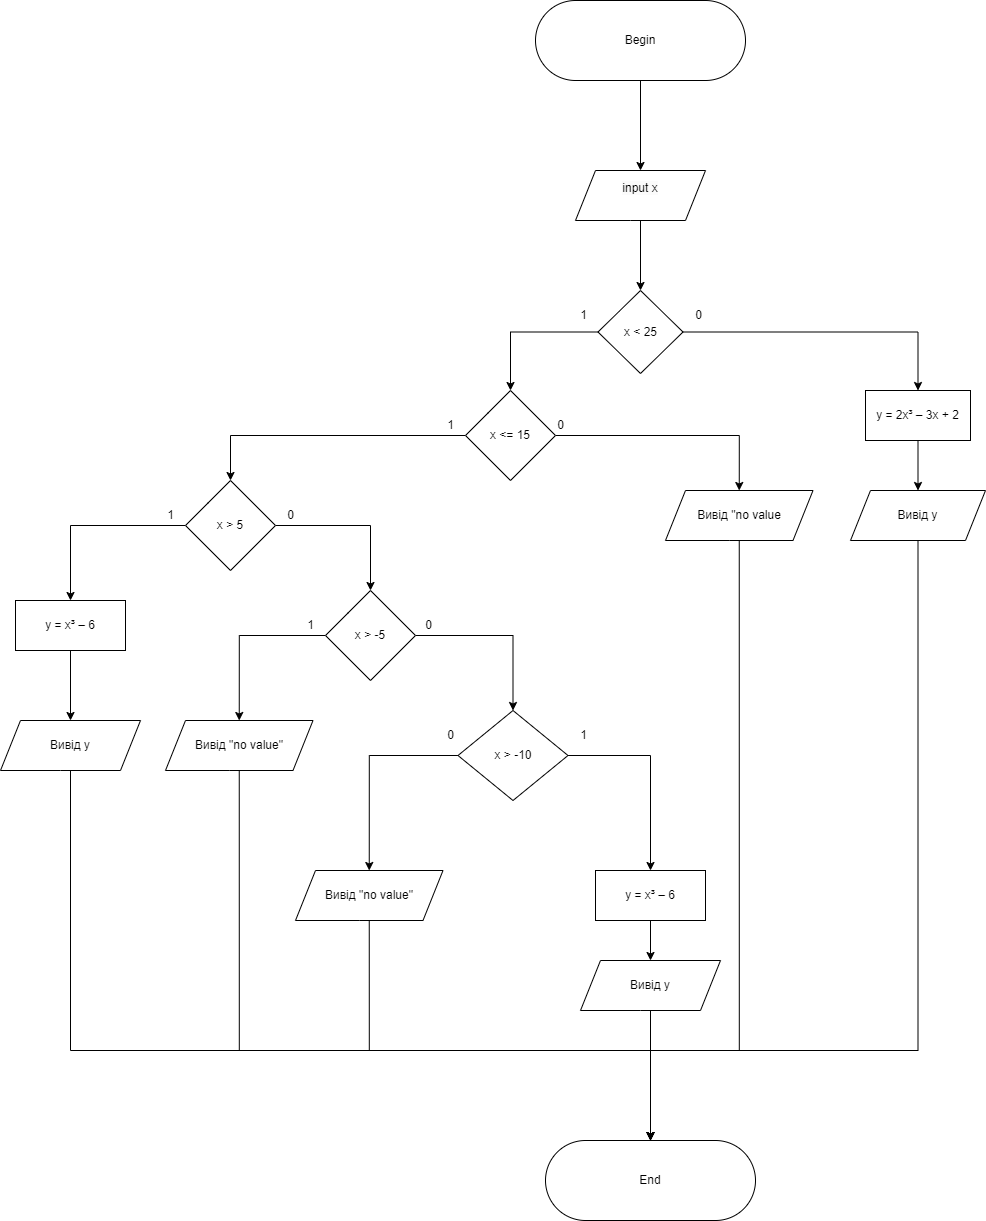

The diagram above was exported from draw.io. Its source (the exported page's mxGraphModel, read from the mxfile embedded in the PNG):
<mxGraphModel dx="2868" dy="1084" grid="1" gridSize="10" guides="1" tooltips="1" connect="1" arrows="1" fold="1" page="1" pageScale="1" pageWidth="850" pageHeight="1100" math="0" shadow="0">
  <root>
    <mxCell id="0" />
    <mxCell id="1" parent="0" />
    <mxCell id="QYfmIqn0VEfUrAXzZHGp-3" value="" style="edgeStyle=orthogonalEdgeStyle;rounded=0;orthogonalLoop=1;jettySize=auto;html=1;entryX=0.5;entryY=0;entryDx=0;entryDy=0;" parent="1" source="QYfmIqn0VEfUrAXzZHGp-1" target="QYfmIqn0VEfUrAXzZHGp-6" edge="1">
      <mxGeometry relative="1" as="geometry">
        <mxPoint x="475" y="210" as="targetPoint" />
      </mxGeometry>
    </mxCell>
    <mxCell id="QYfmIqn0VEfUrAXzZHGp-1" value="Begin" style="rounded=1;whiteSpace=wrap;html=1;arcSize=50;" parent="1" vertex="1">
      <mxGeometry x="370" y="70" width="210" height="80" as="geometry" />
    </mxCell>
    <mxCell id="QYfmIqn0VEfUrAXzZHGp-5" value="End" style="rounded=1;whiteSpace=wrap;html=1;arcSize=50;" parent="1" vertex="1">
      <mxGeometry x="380" y="1210" width="210" height="80" as="geometry" />
    </mxCell>
    <mxCell id="QYfmIqn0VEfUrAXzZHGp-9" value="" style="edgeStyle=orthogonalEdgeStyle;rounded=0;orthogonalLoop=1;jettySize=auto;html=1;" parent="1" source="QYfmIqn0VEfUrAXzZHGp-6" target="QYfmIqn0VEfUrAXzZHGp-8" edge="1">
      <mxGeometry relative="1" as="geometry" />
    </mxCell>
    <mxCell id="QYfmIqn0VEfUrAXzZHGp-6" value="&#10;&lt;span style=&quot;color: rgb(0, 0, 0); font-family: Helvetica; font-size: 12px; font-style: normal; font-variant-ligatures: normal; font-variant-caps: normal; font-weight: 400; letter-spacing: normal; orphans: 2; text-align: center; text-indent: 0px; text-transform: none; widows: 2; word-spacing: 0px; -webkit-text-stroke-width: 0px; background-color: rgb(251, 251, 251); text-decoration-thickness: initial; text-decoration-style: initial; text-decoration-color: initial; float: none; display: inline !important;&quot;&gt;input x&lt;/span&gt;&#10;&#10;" style="shape=parallelogram;perimeter=parallelogramPerimeter;whiteSpace=wrap;html=1;fixedSize=1;rounded=1;arcSize=0;" parent="1" vertex="1">
      <mxGeometry x="410" y="240" width="130" height="50" as="geometry" />
    </mxCell>
    <mxCell id="QYfmIqn0VEfUrAXzZHGp-11" value="" style="edgeStyle=orthogonalEdgeStyle;rounded=0;orthogonalLoop=1;jettySize=auto;html=1;entryX=0.5;entryY=0;entryDx=0;entryDy=0;" parent="1" source="QYfmIqn0VEfUrAXzZHGp-8" target="QYfmIqn0VEfUrAXzZHGp-12" edge="1">
      <mxGeometry relative="1" as="geometry">
        <mxPoint x="285" y="470" as="targetPoint" />
      </mxGeometry>
    </mxCell>
    <mxCell id="QYfmIqn0VEfUrAXzZHGp-16" value="" style="edgeStyle=orthogonalEdgeStyle;rounded=0;orthogonalLoop=1;jettySize=auto;html=1;" parent="1" source="QYfmIqn0VEfUrAXzZHGp-8" target="QYfmIqn0VEfUrAXzZHGp-15" edge="1">
      <mxGeometry relative="1" as="geometry" />
    </mxCell>
    <mxCell id="QYfmIqn0VEfUrAXzZHGp-8" value="x &amp;lt; 25" style="rhombus;whiteSpace=wrap;html=1;rounded=1;arcSize=0;" parent="1" vertex="1">
      <mxGeometry x="432.5" y="360" width="85" height="83" as="geometry" />
    </mxCell>
    <mxCell id="QYfmIqn0VEfUrAXzZHGp-22" value="" style="edgeStyle=orthogonalEdgeStyle;rounded=0;orthogonalLoop=1;jettySize=auto;html=1;entryX=0.5;entryY=0;entryDx=0;entryDy=0;" parent="1" source="QYfmIqn0VEfUrAXzZHGp-12" target="QYfmIqn0VEfUrAXzZHGp-24" edge="1">
      <mxGeometry relative="1" as="geometry">
        <mxPoint x="440" y="680" as="targetPoint" />
      </mxGeometry>
    </mxCell>
    <mxCell id="QYfmIqn0VEfUrAXzZHGp-44" style="edgeStyle=orthogonalEdgeStyle;rounded=0;orthogonalLoop=1;jettySize=auto;html=1;exitX=0;exitY=0.5;exitDx=0;exitDy=0;entryX=0.5;entryY=0;entryDx=0;entryDy=0;" parent="1" source="QYfmIqn0VEfUrAXzZHGp-12" target="QYfmIqn0VEfUrAXzZHGp-25" edge="1">
      <mxGeometry relative="1" as="geometry" />
    </mxCell>
    <mxCell id="QYfmIqn0VEfUrAXzZHGp-12" value="x &amp;lt;= 15" style="rhombus;whiteSpace=wrap;html=1;rounded=1;arcSize=0;" parent="1" vertex="1">
      <mxGeometry x="300" y="460" width="90" height="90" as="geometry" />
    </mxCell>
    <mxCell id="QYfmIqn0VEfUrAXzZHGp-13" value="1" style="text;html=1;align=center;verticalAlign=middle;resizable=0;points=[];autosize=1;strokeColor=none;fillColor=none;" parent="1" vertex="1">
      <mxGeometry x="402.5" y="370" width="30" height="30" as="geometry" />
    </mxCell>
    <mxCell id="QYfmIqn0VEfUrAXzZHGp-14" value="0" style="text;html=1;align=center;verticalAlign=middle;resizable=0;points=[];autosize=1;strokeColor=none;fillColor=none;" parent="1" vertex="1">
      <mxGeometry x="517.5" y="370" width="30" height="30" as="geometry" />
    </mxCell>
    <mxCell id="QYfmIqn0VEfUrAXzZHGp-18" value="" style="edgeStyle=orthogonalEdgeStyle;rounded=0;orthogonalLoop=1;jettySize=auto;html=1;" parent="1" source="QYfmIqn0VEfUrAXzZHGp-15" target="QYfmIqn0VEfUrAXzZHGp-17" edge="1">
      <mxGeometry relative="1" as="geometry" />
    </mxCell>
    <mxCell id="QYfmIqn0VEfUrAXzZHGp-15" value="y = 2x&lt;span id=&quot;docs-internal-guid-7211af02-7fff-24e9-0752-e9a42735ab20&quot;&gt;&lt;/span&gt;³&amp;nbsp;– 3x + 2 " style="whiteSpace=wrap;html=1;rounded=1;arcSize=0;" parent="1" vertex="1">
      <mxGeometry x="700" y="460" width="105" height="50" as="geometry" />
    </mxCell>
    <mxCell id="QYfmIqn0VEfUrAXzZHGp-66" style="edgeStyle=orthogonalEdgeStyle;rounded=0;orthogonalLoop=1;jettySize=auto;html=1;exitX=0.5;exitY=1;exitDx=0;exitDy=0;entryX=0.5;entryY=0;entryDx=0;entryDy=0;" parent="1" source="QYfmIqn0VEfUrAXzZHGp-17" target="QYfmIqn0VEfUrAXzZHGp-5" edge="1">
      <mxGeometry relative="1" as="geometry">
        <Array as="points">
          <mxPoint x="752" y="1120" />
          <mxPoint x="485" y="1120" />
        </Array>
      </mxGeometry>
    </mxCell>
    <mxCell id="QYfmIqn0VEfUrAXzZHGp-17" value="Вивід y" style="shape=parallelogram;perimeter=parallelogramPerimeter;whiteSpace=wrap;html=1;fixedSize=1;rounded=1;arcSize=0;" parent="1" vertex="1">
      <mxGeometry x="685" y="560" width="135" height="50" as="geometry" />
    </mxCell>
    <mxCell id="QYfmIqn0VEfUrAXzZHGp-20" value="0" style="text;html=1;align=center;verticalAlign=middle;resizable=0;points=[];autosize=1;strokeColor=none;fillColor=none;" parent="1" vertex="1">
      <mxGeometry x="380" y="480" width="30" height="30" as="geometry" />
    </mxCell>
    <mxCell id="QYfmIqn0VEfUrAXzZHGp-65" style="edgeStyle=orthogonalEdgeStyle;rounded=0;orthogonalLoop=1;jettySize=auto;html=1;exitX=0.5;exitY=1;exitDx=0;exitDy=0;entryX=0.5;entryY=0;entryDx=0;entryDy=0;" parent="1" source="QYfmIqn0VEfUrAXzZHGp-24" target="QYfmIqn0VEfUrAXzZHGp-5" edge="1">
      <mxGeometry relative="1" as="geometry">
        <Array as="points">
          <mxPoint x="574" y="1120" />
          <mxPoint x="485" y="1120" />
        </Array>
      </mxGeometry>
    </mxCell>
    <mxCell id="QYfmIqn0VEfUrAXzZHGp-24" value="Вивід &quot;no value" style="shape=parallelogram;perimeter=parallelogramPerimeter;whiteSpace=wrap;html=1;fixedSize=1;rounded=1;arcSize=0;" parent="1" vertex="1">
      <mxGeometry x="500" y="560" width="147.5" height="50" as="geometry" />
    </mxCell>
    <mxCell id="QYfmIqn0VEfUrAXzZHGp-36" value="" style="edgeStyle=orthogonalEdgeStyle;rounded=0;orthogonalLoop=1;jettySize=auto;html=1;entryX=0.5;entryY=0;entryDx=0;entryDy=0;" parent="1" source="QYfmIqn0VEfUrAXzZHGp-25" target="QYfmIqn0VEfUrAXzZHGp-33" edge="1">
      <mxGeometry relative="1" as="geometry">
        <mxPoint x="245" y="695" as="targetPoint" />
      </mxGeometry>
    </mxCell>
    <mxCell id="QYfmIqn0VEfUrAXzZHGp-38" value="" style="edgeStyle=orthogonalEdgeStyle;rounded=0;orthogonalLoop=1;jettySize=auto;html=1;entryX=0.5;entryY=0;entryDx=0;entryDy=0;" parent="1" source="QYfmIqn0VEfUrAXzZHGp-25" target="QYfmIqn0VEfUrAXzZHGp-27" edge="1">
      <mxGeometry relative="1" as="geometry" />
    </mxCell>
    <mxCell id="QYfmIqn0VEfUrAXzZHGp-25" value="x &amp;gt; 5" style="rhombus;whiteSpace=wrap;html=1;rounded=1;arcSize=0;" parent="1" vertex="1">
      <mxGeometry x="20" y="550" width="90" height="90" as="geometry" />
    </mxCell>
    <mxCell id="QYfmIqn0VEfUrAXzZHGp-40" value="" style="edgeStyle=orthogonalEdgeStyle;rounded=0;orthogonalLoop=1;jettySize=auto;html=1;entryX=0.5;entryY=0;entryDx=0;entryDy=0;" parent="1" source="QYfmIqn0VEfUrAXzZHGp-27" target="QYfmIqn0VEfUrAXzZHGp-28" edge="1">
      <mxGeometry relative="1" as="geometry">
        <mxPoint x="-230" y="800" as="targetPoint" />
      </mxGeometry>
    </mxCell>
    <mxCell id="QYfmIqn0VEfUrAXzZHGp-59" style="edgeStyle=orthogonalEdgeStyle;rounded=0;orthogonalLoop=1;jettySize=auto;html=1;exitX=0;exitY=0.5;exitDx=0;exitDy=0;entryX=0.5;entryY=0;entryDx=0;entryDy=0;" parent="1" source="QYfmIqn0VEfUrAXzZHGp-27" target="QYfmIqn0VEfUrAXzZHGp-51" edge="1">
      <mxGeometry relative="1" as="geometry" />
    </mxCell>
    <mxCell id="QYfmIqn0VEfUrAXzZHGp-27" value="x &amp;gt; -5" style="rhombus;whiteSpace=wrap;html=1;rounded=1;arcSize=0;" parent="1" vertex="1">
      <mxGeometry x="160" y="660" width="90" height="90" as="geometry" />
    </mxCell>
    <mxCell id="QYfmIqn0VEfUrAXzZHGp-57" style="edgeStyle=orthogonalEdgeStyle;rounded=0;orthogonalLoop=1;jettySize=auto;html=1;entryX=0.5;entryY=0;entryDx=0;entryDy=0;" parent="1" source="QYfmIqn0VEfUrAXzZHGp-28" target="QYfmIqn0VEfUrAXzZHGp-55" edge="1">
      <mxGeometry relative="1" as="geometry" />
    </mxCell>
    <mxCell id="QYfmIqn0VEfUrAXzZHGp-60" style="edgeStyle=orthogonalEdgeStyle;rounded=0;orthogonalLoop=1;jettySize=auto;html=1;exitX=0;exitY=0.5;exitDx=0;exitDy=0;entryX=0.5;entryY=0;entryDx=0;entryDy=0;" parent="1" source="QYfmIqn0VEfUrAXzZHGp-28" target="QYfmIqn0VEfUrAXzZHGp-52" edge="1">
      <mxGeometry relative="1" as="geometry" />
    </mxCell>
    <mxCell id="QYfmIqn0VEfUrAXzZHGp-28" value="x &amp;gt; -10" style="rhombus;whiteSpace=wrap;html=1;rounded=1;arcSize=0;" parent="1" vertex="1">
      <mxGeometry x="292.5" y="780" width="110" height="90" as="geometry" />
    </mxCell>
    <mxCell id="QYfmIqn0VEfUrAXzZHGp-29" value="0" style="text;html=1;align=center;verticalAlign=middle;resizable=0;points=[];autosize=1;strokeColor=none;fillColor=none;" parent="1" vertex="1">
      <mxGeometry x="110" y="570" width="30" height="30" as="geometry" />
    </mxCell>
    <mxCell id="QYfmIqn0VEfUrAXzZHGp-30" value="1" style="text;html=1;align=center;verticalAlign=middle;resizable=0;points=[];autosize=1;strokeColor=none;fillColor=none;" parent="1" vertex="1">
      <mxGeometry x="270" y="480" width="30" height="30" as="geometry" />
    </mxCell>
    <mxCell id="QYfmIqn0VEfUrAXzZHGp-32" value="1" style="text;html=1;align=center;verticalAlign=middle;resizable=0;points=[];autosize=1;strokeColor=none;fillColor=none;" parent="1" vertex="1">
      <mxGeometry x="-10" y="570" width="30" height="30" as="geometry" />
    </mxCell>
    <mxCell id="QYfmIqn0VEfUrAXzZHGp-37" value="" style="edgeStyle=orthogonalEdgeStyle;rounded=0;orthogonalLoop=1;jettySize=auto;html=1;" parent="1" source="QYfmIqn0VEfUrAXzZHGp-33" target="QYfmIqn0VEfUrAXzZHGp-34" edge="1">
      <mxGeometry relative="1" as="geometry" />
    </mxCell>
    <mxCell id="QYfmIqn0VEfUrAXzZHGp-33" value="y = x&lt;span id=&quot;docs-internal-guid-7211af02-7fff-24e9-0752-e9a42735ab20&quot;&gt;&lt;/span&gt;³&amp;nbsp;– 6" style="whiteSpace=wrap;html=1;rounded=1;arcSize=0;" parent="1" vertex="1">
      <mxGeometry x="-150" y="670" width="110" height="50" as="geometry" />
    </mxCell>
    <mxCell id="QYfmIqn0VEfUrAXzZHGp-63" style="edgeStyle=orthogonalEdgeStyle;rounded=0;orthogonalLoop=1;jettySize=auto;html=1;exitX=0.5;exitY=1;exitDx=0;exitDy=0;entryX=0.5;entryY=0;entryDx=0;entryDy=0;" parent="1" source="QYfmIqn0VEfUrAXzZHGp-34" target="QYfmIqn0VEfUrAXzZHGp-5" edge="1">
      <mxGeometry relative="1" as="geometry">
        <mxPoint x="430" y="1130" as="targetPoint" />
        <Array as="points">
          <mxPoint x="-95" y="1120" />
          <mxPoint x="485" y="1120" />
        </Array>
      </mxGeometry>
    </mxCell>
    <mxCell id="QYfmIqn0VEfUrAXzZHGp-34" value="Вивід y" style="shape=parallelogram;perimeter=parallelogramPerimeter;whiteSpace=wrap;html=1;fixedSize=1;rounded=1;arcSize=0;" parent="1" vertex="1">
      <mxGeometry x="-165" y="790" width="140" height="50" as="geometry" />
    </mxCell>
    <mxCell id="QYfmIqn0VEfUrAXzZHGp-48" value="0" style="text;html=1;align=center;verticalAlign=middle;resizable=0;points=[];autosize=1;strokeColor=none;fillColor=none;" parent="1" vertex="1">
      <mxGeometry x="247.5" y="680" width="30" height="30" as="geometry" />
    </mxCell>
    <mxCell id="QYfmIqn0VEfUrAXzZHGp-49" value="1" style="text;html=1;align=center;verticalAlign=middle;resizable=0;points=[];autosize=1;strokeColor=none;fillColor=none;" parent="1" vertex="1">
      <mxGeometry x="130" y="680" width="30" height="30" as="geometry" />
    </mxCell>
    <mxCell id="QYfmIqn0VEfUrAXzZHGp-61" style="edgeStyle=orthogonalEdgeStyle;rounded=0;orthogonalLoop=1;jettySize=auto;html=1;exitX=0.5;exitY=1;exitDx=0;exitDy=0;entryX=0.5;entryY=0;entryDx=0;entryDy=0;" parent="1" source="QYfmIqn0VEfUrAXzZHGp-51" target="QYfmIqn0VEfUrAXzZHGp-5" edge="1">
      <mxGeometry relative="1" as="geometry">
        <mxPoint x="390" y="1100" as="targetPoint" />
        <Array as="points">
          <mxPoint x="74" y="1120" />
          <mxPoint x="485" y="1120" />
        </Array>
      </mxGeometry>
    </mxCell>
    <mxCell id="QYfmIqn0VEfUrAXzZHGp-51" value="Вивід &quot;no value&quot;" style="shape=parallelogram;perimeter=parallelogramPerimeter;whiteSpace=wrap;html=1;fixedSize=1;rounded=1;arcSize=0;" parent="1" vertex="1">
      <mxGeometry y="790" width="147.5" height="50" as="geometry" />
    </mxCell>
    <mxCell id="ZhZNljCOdCVT9Hw6gwEo-1" style="edgeStyle=orthogonalEdgeStyle;rounded=0;orthogonalLoop=1;jettySize=auto;html=1;exitX=0.5;exitY=1;exitDx=0;exitDy=0;entryX=0.5;entryY=0;entryDx=0;entryDy=0;" parent="1" source="QYfmIqn0VEfUrAXzZHGp-52" target="QYfmIqn0VEfUrAXzZHGp-5" edge="1">
      <mxGeometry relative="1" as="geometry">
        <Array as="points">
          <mxPoint x="204" y="1120" />
          <mxPoint x="485" y="1120" />
        </Array>
      </mxGeometry>
    </mxCell>
    <mxCell id="QYfmIqn0VEfUrAXzZHGp-52" value="Вивід &quot;no value&quot;" style="shape=parallelogram;perimeter=parallelogramPerimeter;whiteSpace=wrap;html=1;fixedSize=1;rounded=1;arcSize=0;" parent="1" vertex="1">
      <mxGeometry x="130" y="940" width="147.5" height="50" as="geometry" />
    </mxCell>
    <mxCell id="QYfmIqn0VEfUrAXzZHGp-53" value="0" style="text;html=1;align=center;verticalAlign=middle;resizable=0;points=[];autosize=1;strokeColor=none;fillColor=none;" parent="1" vertex="1">
      <mxGeometry x="270" y="790" width="30" height="30" as="geometry" />
    </mxCell>
    <mxCell id="QYfmIqn0VEfUrAXzZHGp-54" value="1" style="text;html=1;align=center;verticalAlign=middle;resizable=0;points=[];autosize=1;strokeColor=none;fillColor=none;" parent="1" vertex="1">
      <mxGeometry x="402.5" y="790" width="30" height="30" as="geometry" />
    </mxCell>
    <mxCell id="QYfmIqn0VEfUrAXzZHGp-58" style="edgeStyle=orthogonalEdgeStyle;rounded=0;orthogonalLoop=1;jettySize=auto;html=1;exitX=0.5;exitY=1;exitDx=0;exitDy=0;entryX=0.5;entryY=0;entryDx=0;entryDy=0;" parent="1" source="QYfmIqn0VEfUrAXzZHGp-55" target="QYfmIqn0VEfUrAXzZHGp-56" edge="1">
      <mxGeometry relative="1" as="geometry" />
    </mxCell>
    <mxCell id="QYfmIqn0VEfUrAXzZHGp-55" value="y = x&lt;span id=&quot;docs-internal-guid-7211af02-7fff-24e9-0752-e9a42735ab20&quot;&gt;&lt;/span&gt;³&amp;nbsp;– 6" style="whiteSpace=wrap;html=1;rounded=1;arcSize=0;" parent="1" vertex="1">
      <mxGeometry x="430" y="940" width="110" height="50" as="geometry" />
    </mxCell>
    <mxCell id="QYfmIqn0VEfUrAXzZHGp-64" style="edgeStyle=orthogonalEdgeStyle;rounded=0;orthogonalLoop=1;jettySize=auto;html=1;exitX=0.5;exitY=1;exitDx=0;exitDy=0;" parent="1" source="QYfmIqn0VEfUrAXzZHGp-56" target="QYfmIqn0VEfUrAXzZHGp-5" edge="1">
      <mxGeometry relative="1" as="geometry" />
    </mxCell>
    <mxCell id="QYfmIqn0VEfUrAXzZHGp-56" value="Вивід y" style="shape=parallelogram;perimeter=parallelogramPerimeter;whiteSpace=wrap;html=1;fixedSize=1;rounded=1;arcSize=0;" parent="1" vertex="1">
      <mxGeometry x="415" y="1030" width="140" height="50" as="geometry" />
    </mxCell>
  </root>
</mxGraphModel>